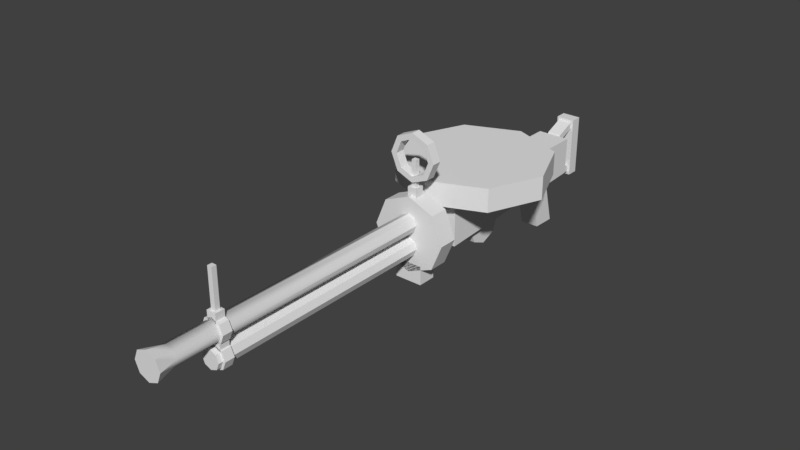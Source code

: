 # Source: dkz_308_swarm.blend  (saved by Blender 2.79.0; exported with 4.5.12 LTS)
import bpy
from mathutils import Matrix  # noqa: F401  (used for matrix-valued properties, if any)

bpy.ops.wm.read_factory_settings(use_empty=True)
scene = bpy.context.scene
scene.name = 'Scene'

# ---- collections
col_collection_1 = bpy.data.collections.new('Collection 1'); scene.collection.children.link(col_collection_1)

# ---- world
world_world = bpy.data.worlds.new('World'); scene.world = world_world
world_world.color = (0.05088, 0.05088, 0.05088)
world_world.use_sun_shadow = False
world_world.sun_shadow_jitter_overblur = 0.0
world_world.cycles.sampling_method = 'MANUAL'

# ---- meshes
me_mag = bpy.data.meshes.new('mag')
me_mag.from_pydata([(0.125, 0.1523, -0.1484), (0.08839, 0.1523, -0.2368), (-1e-06, 0.1523, -0.1484), (-1e-06, 0.1523, -0.2734), (-0.08839, 0.1523, -0.2368), (-0.125, 0.1523, -0.1484), (-0.08839, 0.1523, -0.06005), (-1e-06, 0.1523, -0.02344), (0.08839, 0.1523, -0.06005), (0.125, 0.1133, -0.1484), (0.08839, 0.1133, -0.2368), (-1e-06, 0.1133, -0.2734), (-0.08839, 0.1133, -0.2368), (-0.125, 0.1133, -0.1484), (-0.08839, 0.1133, -0.06005), (-1e-06, 0.1133, -0.02344), (0.08839, 0.1133, -0.06005), (-1e-06, 0.1133, -0.1484)], [], [(0, 1, 2), (1, 3, 2), (3, 4, 2), (4, 5, 2), (5, 6, 2), (6, 7, 2), (7, 8, 2), (8, 0, 2), (9, 10, 1, 0), (10, 11, 3, 1), (11, 12, 4, 3), (12, 13, 5, 4), (13, 14, 6, 5), (14, 15, 7, 6), (15, 16, 8, 7), (16, 9, 0, 8), (9, 16, 17), (16, 15, 17), (15, 14, 17), (14, 13, 17), (13, 12, 17), (12, 11, 17), (11, 10, 17), (10, 9, 17)])
me_mag.polygons.foreach_set('use_smooth', [True] * 24)
_k = set([(0, 1), (0, 8), (0, 9), (1, 3), (1, 10), (3, 4), (3, 11), (4, 5), (4, 12), (5, 6), (5, 13), (6, 7), (6, 14), (7, 8), (7, 15), (8, 16), (9, 10), (9, 16), (10, 11), (11, 12), (12, 13), (13, 14), (14, 15), (15, 16)])
me_mag.attributes.new('sharp_edge', 'BOOLEAN', 'EDGE').data.foreach_set('value', [ (min(e.vertices), max(e.vertices)) in _k for e in me_mag.edges])
_uv = me_mag.uv_layers.new(name='UVMap')
_uv.uv.foreach_set('vector', [0.0625, 0.75, 0.03125, 0.6875, 0.0625, 0.625, 0.03125, 0.6875, 0.0, 0.625, 0.0625, 0.625, 0.0, 0.625, 0.03125, 0.5625, 0.0625, 0.625, 0.03125, 0.5625, 0.0625, 0.5, 0.0625, 0.625, 0.0625, 0.5, 0.09375, 0.5625, 0.0625, 0.625, 0.09375, 0.5625, 0.125, 0.625, 0.0625, 0.625, 0.125, 0.625, 0.09375, 0.6875, 0.0625, 0.625, 0.09375, 0.6875, 0.0625, 0.75, 0.0625, 0.625, 0.0, 0.75, 0.03125, 0.75, 0.03125, 0.8125, 0.0, 0.8125, 0.03125, 0.75, 0.0625, 0.75, 0.0625, 0.8125, 0.03125, 0.8125, 0.0625, 0.75, 0.09375, 0.75, 0.09375, 0.8125, 0.0625, 0.8125, 0.09375, 0.75, 0.125, 0.75, 0.125, 0.8125, 0.09375, 0.8125, 0.125, 0.75, 0.1562, 0.75, 0.1562, 0.8125, 0.125, 0.8125, 0.1562, 0.75, 0.1875, 0.75, 0.1875, 0.8125, 0.1562, 0.8125, 0.1875, 0.75, 0.2188, 0.75, 0.2188, 0.8125, 0.1875, 0.8125, 0.2188, 0.75, 0.25, 0.75, 0.25, 0.8125, 0.2188, 0.8125, 0.1875, 0.75, 0.1562, 0.6875, 0.1875, 0.625, 0.1562, 0.6875, 0.125, 0.625, 0.1875, 0.625, 0.125, 0.625, 0.1562, 0.5625, 0.1875, 0.625, 0.1562, 0.5625, 0.1875, 0.5, 0.1875, 0.625, 0.1875, 0.5, 0.2188, 0.5625, 0.1875, 0.625, 0.2188, 0.5625, 0.25, 0.625, 0.1875, 0.625, 0.25, 0.625, 0.2188, 0.6875, 0.1875, 0.625, 0.2188, 0.6875, 0.1875, 0.75, 0.1875, 0.625])
me_mag.use_remesh_preserve_volume = False
me_mag.use_remesh_preserve_attributes = False
me_mag.use_mirror_vertex_groups = False
me_mag.update()
me_mag.normals_split_custom_set([tuple(v) for v in zip(*[iter([0.0, 1.0, -8.429e-08, 0.0, 1.0, -8.429e-08, 0.0, 1.0, -2.107e-08, 0.0, 1.0, -8.429e-08, 0.0, 1.0, 0.0, 0.0, 1.0, -2.107e-08, 0.0, 1.0, 0.0, 0.0, 1.0, 0.0, 0.0, 1.0, -2.107e-08, 0.0, 1.0, 0.0, 0.0, 1.0, 0.0, 0.0, 1.0, -2.107e-08, 0.0, 1.0, 0.0, 0.0, 1.0, 0.0, 0.0, 1.0, -2.107e-08, 0.0, 1.0, 0.0, 0.0, 1.0, 0.0, 0.0, 1.0, -2.107e-08, 0.0, 1.0, 0.0, 0.0, 1.0, 0.0, 0.0, 1.0, -2.107e-08, 0.0, 1.0, 0.0, 0.0, 1.0, -8.429e-08, 0.0, 1.0, -2.107e-08, 0.9239, 0.0, -0.3827, 0.9239, 0.0, -0.3827, 0.9239, 0.0, -0.3827, 0.9239, 0.0, -0.3827, 0.3827, 0.0, -0.9239, 0.3827, 0.0, -0.9239, 0.3827, 0.0, -0.9239, 0.3827, 0.0, -0.9239, -0.3827, 0.0, -0.9239, -0.3827, 0.0, -0.9239, -0.3827, 0.0, -0.9239, -0.3827, 0.0, -0.9239, -0.9239, 0.0, -0.3827, -0.9239, 0.0, -0.3827, -0.9239, 0.0, -0.3827, -0.9239, 0.0, -0.3827, -0.9239, 0.0, 0.3827, -0.9239, 0.0, 0.3827, -0.9239, 0.0, 0.3827, -0.9239, 0.0, 0.3827, -0.3827, 0.0, 0.9239, -0.3827, 0.0, 0.9239, -0.3827, 0.0, 0.9239, -0.3827, 0.0, 0.9239, 0.3827, 0.0, 0.9239, 0.3827, 0.0, 0.9239, 0.3827, 0.0, 0.9239, 0.3827, 0.0, 0.9239, 0.9239, 0.0, 0.3827, 0.9239, 0.0, 0.3827, 0.9239, 0.0, 0.3827, 0.9239, 0.0, 0.3827, 0.0, -1.0, 0.0, 0.0, -1.0, 0.0, 0.0, -1.0, 0.0, 0.0, -1.0, 0.0, 0.0, -1.0, 0.0, 0.0, -1.0, 0.0, 0.0, -1.0, 0.0, 0.0, -1.0, 0.0, 0.0, -1.0, 0.0, 0.0, -1.0, 0.0, 0.0, -1.0, 0.0, 0.0, -1.0, 0.0, 0.0, -1.0, 0.0, 0.0, -1.0, 0.0, 0.0, -1.0, 0.0, 0.0, -1.0, 0.0, 0.0, -1.0, 0.0, 0.0, -1.0, 0.0, 0.0, -1.0, 0.0, 0.0, -1.0, 0.0, 0.0, -1.0, 0.0, 0.0, -1.0, 0.0, 0.0, -1.0, 0.0, 0.0, -1.0, 0.0])] * 3)])
me_gun = bpy.data.meshes.new('gun')
me_gun.from_pydata([(0.02344, 0.03125, 0.01562), (-0.02344, 0.03125, 0.01562), (-0.02344, 0.0, 0.01562), (0.02344, 0.0, 0.01562), (-0.02344, 0.03125, -0.01562), (0.02344, 0.03125, -0.01562), (0.02344, 0.0, -0.01562), (-0.02344, 0.0, -0.01562), (-1e-06, 0.01562, 0.01562), (0.04419, 0.03393, 0.01562), (-1e-06, 0.07812, 0.01562), (0.0625, 0.07812, 0.01562), (0.04419, 0.1223, 0.01562), (-1e-06, 0.1406, 0.01562), (-0.0442, 0.1223, 0.01562), (-0.0625, 0.07812, 0.01562), (-0.0442, 0.03393, 0.01562), (-1e-06, 0.01562, -0.01562), (0.04419, 0.03393, -0.01562), (0.0625, 0.07812, -0.01562), (0.04419, 0.1223, -0.01562), (-1e-06, 0.1406, -0.01562), (-0.0442, 0.1223, -0.01562), (-0.0625, 0.07812, -0.01562), (-0.0442, 0.03393, -0.01562), (-1e-06, 0.07812, -0.01562), (-1e-06, 0.04297, 0.4062), (0.01105, 0.04755, 0.4062), (-1e-06, 0.05859, 0.4062), (0.01562, 0.05859, 0.4062), (0.01105, 0.06964, 0.4062), (-1e-06, 0.07422, 0.4062), (-0.01105, 0.06964, 0.4062), (-0.01563, 0.05859, 0.4062), (-0.01105, 0.04755, 0.4062), (-1e-06, 0.04297, -0.0625), (0.01105, 0.04755, -0.0625), (0.01562, 0.05859, -0.0625), (0.01105, 0.06964, -0.0625), (-1e-06, 0.07422, -0.0625), (-0.01105, 0.06964, -0.0625), (-0.01563, 0.05859, -0.0625), (-0.01105, 0.04755, -0.0625), (-1e-06, 0.05859, -0.0625), (-1e-06, 0.08203, 0.4688), (0.01105, 0.08661, 0.4688), (-1e-06, 0.09766, 0.4688), (0.01562, 0.09766, 0.4688), (0.01105, 0.1087, 0.4688), (-1e-06, 0.1133, 0.4688), (-0.01105, 0.1087, 0.4688), (-0.01563, 0.09766, 0.4688), (-0.01105, 0.08661, 0.4688), (-1e-06, 0.08203, -0.0625), (0.01105, 0.08661, -0.0625), (0.01562, 0.09766, -0.0625), (0.01105, 0.1087, -0.0625), (-1e-06, 0.1133, -0.0625), (-0.01105, 0.1087, -0.0625), (-0.01563, 0.09766, -0.0625), (-0.01105, 0.08661, -0.0625), (-1e-06, 0.09766, -0.0625), (-1e-06, 0.03906, 0.3984), (0.01381, 0.04478, 0.3984), (-1e-06, 0.05859, 0.3984), (0.01953, 0.05859, 0.3984), (0.01381, 0.0724, 0.3984), (-1e-06, 0.07812, 0.3984), (-0.01381, 0.0724, 0.3984), (-0.01953, 0.05859, 0.3984), (-0.01381, 0.04478, 0.3984), (-1e-06, 0.03906, 0.3828), (0.01381, 0.04478, 0.3828), (0.01953, 0.05859, 0.3828), (0.01381, 0.0724, 0.3828), (-1e-06, 0.07812, 0.3828), (-0.01381, 0.0724, 0.3828), (-0.01953, 0.05859, 0.3828), (-0.01381, 0.04478, 0.3828), (-1e-06, 0.05859, 0.3828), (0.01381, 0.08385, 0.3984), (-1e-06, 0.09766, 0.3984), (0.01953, 0.09766, 0.3984), (0.01381, 0.1115, 0.3984), (-1e-06, 0.1172, 0.3984), (-0.01381, 0.1115, 0.3984), (-0.01953, 0.09766, 0.3984), (-0.01381, 0.08385, 0.3984), (0.01381, 0.08385, 0.3828), (0.01953, 0.09766, 0.3828), (0.01381, 0.1115, 0.3828), (-1e-06, 0.1172, 0.3828), (-0.01381, 0.1115, 0.3828), (-0.01953, 0.09766, 0.3828), (-0.01381, 0.08385, 0.3828), (-1e-06, 0.09766, 0.3828), (0.01172, 0.08594, 0.3984), (-0.01172, 0.08594, 0.3984), (-0.01172, 0.07031, 0.3984), (0.01172, 0.07031, 0.3984), (-0.01172, 0.08594, 0.3828), (0.01172, 0.08594, 0.3828), (0.01172, 0.07031, 0.3828), (-0.01172, 0.07031, 0.3828), (0.007812, 0.125, 0.3984), (-0.007813, 0.125, 0.3984), (-0.007813, 0.1094, 0.3984), (0.007812, 0.1094, 0.3984), (-0.007813, 0.125, 0.3828), (0.007812, 0.125, 0.3828), (0.007812, 0.1094, 0.3828), (-0.007813, 0.1094, 0.3828), (0.003906, 0.1875, 0.3945), (-0.003907, 0.1875, 0.3945), (-0.003907, 0.125, 0.3945), (0.003906, 0.125, 0.3945), (-0.003907, 0.1875, 0.3867), (0.003906, 0.1875, 0.3867), (0.003906, 0.125, 0.3867), (-0.003907, 0.125, 0.3867), (0.007812, 0.1523, 0.007812), (-0.007813, 0.1523, 0.007813), (-0.007813, 0.1367, 0.007813), (0.007812, 0.1367, 0.007812), (-0.007813, 0.1523, -0.007812), (0.007812, 0.1523, -0.007813), (0.007812, 0.1367, -0.007813), (-0.007813, 0.1367, -0.007812), (0.003906, 0.1953, 0.003906), (-0.003907, 0.1953, 0.003906), (-0.003907, 0.1523, 0.003906), (0.003906, 0.1523, 0.003906), (-0.003907, 0.1953, -0.003906), (0.003906, 0.1953, -0.003906), (0.003906, 0.1523, -0.003906), (-0.003907, 0.1523, -0.003906), (0.01172, 0.03516, -0.4102), (0.01172, 0.04688, -0.4102), (0.01172, 0.05717, -0.3853), (0.01172, 0.04889, -0.377), (0.01172, 0.08203, -0.375), (0.01172, 0.08203, -0.3633), (0.01172, 0.1069, -0.3853), (0.01172, 0.1152, -0.377), (0.01172, 0.1172, -0.4102), (0.01172, 0.1289, -0.4102), (-0.01172, 0.04889, -0.377), (-0.01172, 0.05717, -0.3853), (-0.01172, 0.04688, -0.4102), (-0.01172, 0.03516, -0.4102), (-0.01172, 0.08203, -0.3633), (-0.01172, 0.08203, -0.375), (-0.01172, 0.1152, -0.377), (-0.01172, 0.1069, -0.3853), (-0.01172, 0.1289, -0.4102), (-0.01172, 0.1172, -0.4102), (-1e-06, 0.07422, 0.5), (0.01657, 0.08108, 0.5), (-7.55e-08, 0.09766, 0.5), (0.02344, 0.09766, 0.5), (0.01657, 0.1142, 0.5), (-1e-06, 0.1211, 0.5), (-0.01657, 0.1142, 0.5), (-0.02344, 0.09766, 0.5), (-0.01657, 0.08108, 0.5), (0.02734, 0.1133, -0.0625), (-0.02734, 0.1133, -0.0625), (-0.02734, 0.03516, -0.0625), (0.02734, 0.03516, -0.0625), (-0.02734, 0.1133, -0.375), (0.02734, 0.1133, -0.375), (0.02734, 0.05078, -0.375), (-0.02734, 0.05078, -0.375), (-0.01563, 0.03516, -0.1562), (-0.01563, 0.0103, -0.1811), (-0.01563, 0.0, -0.1562), (-0.01563, 0.03516, -0.1914), (-0.01563, 0.06002, -0.1811), (-0.01563, 0.07031, -0.1562), (-0.01563, 0.06002, -0.1314), (-0.01563, 0.03516, -0.1211), (-0.01563, 0.0103, -0.1314), (0.01562, 0.0103, -0.1811), (0.01562, 0.0, -0.1562), (0.01562, 0.03516, -0.1914), (0.01562, 0.06002, -0.1811), (0.01562, 0.07031, -0.1562), (0.01562, 0.06002, -0.1314), (0.01562, 0.03516, -0.1211), (0.01562, 0.0103, -0.1314), (0.01562, 0.03516, -0.1562), (0.01562, 0.05327, -0.2916), (-0.01563, 0.05327, -0.2916), (-0.01563, -0.03351, -0.3149), (0.01562, -0.03351, -0.3149), (-0.01563, 0.06338, -0.3293), (0.01562, 0.06338, -0.3293), (0.01562, -0.03472, -0.3556), (-0.01563, -0.03472, -0.3556), (0.01562, 0.1328, -0.4102), (-0.01563, 0.1328, -0.4102), (-0.01563, 0.03125, -0.4102), (0.01562, 0.03125, -0.4102), (-0.01563, 0.1328, -0.4297), (0.01562, 0.1328, -0.4297), (0.01562, 0.03125, -0.4297), (-0.01563, 0.03125, -0.4297), (0.02762, 0.1716, 0.007812), (0.02072, 0.1785, 0.007812), (-1e-06, 0.1699, 0.007812), (-1e-06, 0.1602, 0.007812), (0.03906, 0.1992, 0.007812), (0.0293, 0.1992, 0.007812), (0.02762, 0.2268, 0.007812), (0.02072, 0.2199, 0.007812), (-1e-06, 0.2383, 0.007812), (-1e-06, 0.2285, 0.007812), (-0.02762, 0.2268, 0.007813), (-0.02072, 0.2199, 0.007813), (-0.03906, 0.1992, 0.007813), (-0.0293, 0.1992, 0.007813), (-0.02762, 0.1716, 0.007813), (-0.02072, 0.1785, 0.007813), (-1e-06, 0.1602, -0.007812), (-1e-06, 0.1699, -0.007812), (0.02072, 0.1785, -0.007813), (0.02762, 0.1716, -0.007813), (0.0293, 0.1992, -0.007813), (0.03906, 0.1992, -0.007813), (0.02072, 0.2199, -0.007813), (0.02762, 0.2268, -0.007813), (-1e-06, 0.2285, -0.007812), (-1e-06, 0.2383, -0.007812), (-0.02072, 0.2199, -0.007812), (-0.02762, 0.2268, -0.007812), (-0.0293, 0.1992, -0.007812), (-0.03906, 0.1992, -0.007812), (-0.02072, 0.1785, -0.007812), (-0.02762, 0.1716, -0.007812)], [], [(0, 1, 2, 3), (4, 5, 6, 7), (0, 5, 4, 1), (2, 7, 6, 3), (1, 4, 7, 2), (5, 0, 3, 6), (8, 9, 10), (9, 11, 10), (11, 12, 10), (12, 13, 10), (13, 14, 10), (14, 15, 10), (15, 16, 10), (16, 8, 10), (17, 18, 9, 8), (18, 19, 11, 9), (19, 20, 12, 11), (20, 21, 13, 12), (21, 22, 14, 13), (22, 23, 15, 14), (23, 24, 16, 15), (24, 17, 8, 16), (17, 24, 25), (24, 23, 25), (23, 22, 25), (22, 21, 25), (21, 20, 25), (20, 19, 25), (19, 18, 25), (18, 17, 25), (26, 27, 28), (27, 29, 28), (29, 30, 28), (30, 31, 28), (31, 32, 28), (32, 33, 28), (33, 34, 28), (34, 26, 28), (35, 36, 27, 26), (36, 37, 29, 27), (37, 38, 30, 29), (38, 39, 31, 30), (39, 40, 32, 31), (40, 41, 33, 32), (41, 42, 34, 33), (42, 35, 26, 34), (35, 42, 43), (42, 41, 43), (41, 40, 43), (40, 39, 43), (39, 38, 43), (38, 37, 43), (37, 36, 43), (36, 35, 43), (44, 45, 46), (45, 47, 46), (47, 48, 46), (48, 49, 46), (49, 50, 46), (50, 51, 46), (51, 52, 46), (52, 44, 46), (53, 54, 45, 44), (54, 55, 47, 45), (55, 56, 48, 47), (56, 57, 49, 48), (57, 58, 50, 49), (58, 59, 51, 50), (59, 60, 52, 51), (60, 53, 44, 52), (53, 60, 61), (60, 59, 61), (59, 58, 61), (58, 57, 61), (57, 56, 61), (56, 55, 61), (55, 54, 61), (54, 53, 61), (62, 63, 64), (63, 65, 64), (65, 66, 64), (66, 67, 64), (67, 68, 64), (68, 69, 64), (69, 70, 64), (70, 62, 64), (71, 72, 63, 62), (72, 73, 65, 63), (73, 74, 66, 65), (74, 75, 67, 66), (75, 76, 68, 67), (76, 77, 69, 68), (77, 78, 70, 69), (78, 71, 62, 70), (71, 78, 79), (78, 77, 79), (77, 76, 79), (76, 75, 79), (75, 74, 79), (74, 73, 79), (73, 72, 79), (72, 71, 79), (67, 80, 81), (80, 82, 81), (82, 83, 81), (83, 84, 81), (84, 85, 81), (85, 86, 81), (86, 87, 81), (87, 67, 81), (75, 88, 80, 67), (88, 89, 82, 80), (89, 90, 83, 82), (90, 91, 84, 83), (91, 92, 85, 84), (92, 93, 86, 85), (93, 94, 87, 86), (94, 75, 67, 87), (75, 94, 95), (94, 93, 95), (93, 92, 95), (92, 91, 95), (91, 90, 95), (90, 89, 95), (89, 88, 95), (88, 75, 95), (96, 97, 98, 99), (100, 101, 102, 103), (96, 101, 100, 97), (98, 103, 102, 99), (97, 100, 103, 98), (101, 96, 99, 102), (104, 105, 106, 107), (108, 109, 110, 111), (104, 109, 108, 105), (106, 111, 110, 107), (105, 108, 111, 106), (109, 104, 107, 110), (112, 113, 114, 115), (116, 117, 118, 119), (112, 117, 116, 113), (114, 119, 118, 115), (113, 116, 119, 114), (117, 112, 115, 118), (120, 121, 122, 123), (124, 125, 126, 127), (120, 125, 124, 121), (122, 127, 126, 123), (121, 124, 127, 122), (125, 120, 123, 126), (128, 129, 130, 131), (132, 133, 134, 135), (128, 133, 132, 129), (130, 135, 134, 131), (129, 132, 135, 130), (133, 128, 131, 134), (136, 137, 138, 139), (139, 138, 140, 141), (141, 140, 142, 143), (143, 142, 144, 145), (146, 147, 148, 149), (150, 151, 147, 146), (152, 153, 151, 150), (154, 155, 153, 152), (139, 146, 149, 136), (137, 148, 147, 138), (141, 150, 146, 139), (138, 147, 151, 140), (143, 152, 150, 141), (140, 151, 153, 142), (145, 154, 152, 143), (142, 153, 155, 144), (136, 149, 148, 137), (144, 155, 154, 145), (156, 157, 158), (157, 159, 158), (159, 160, 158), (160, 161, 158), (161, 162, 158), (162, 163, 158), (163, 164, 158), (164, 156, 158), (44, 45, 157, 156), (45, 47, 159, 157), (47, 48, 160, 159), (48, 49, 161, 160), (49, 50, 162, 161), (50, 51, 163, 162), (51, 52, 164, 163), (52, 44, 156, 164), (165, 166, 167, 168), (169, 170, 171, 172), (165, 170, 169, 166), (167, 172, 171, 168), (166, 169, 172, 167), (170, 165, 168, 171), (173, 174, 175), (173, 176, 174), (173, 177, 176), (173, 178, 177), (173, 179, 178), (173, 180, 179), (173, 181, 180), (173, 175, 181), (175, 174, 182, 183), (174, 176, 184, 182), (176, 177, 185, 184), (177, 178, 186, 185), (178, 179, 187, 186), (179, 180, 188, 187), (180, 181, 189, 188), (181, 175, 183, 189), (190, 189, 183), (190, 188, 189), (190, 187, 188), (190, 186, 187), (190, 185, 186), (190, 184, 185), (190, 182, 184), (190, 183, 182), (191, 192, 193, 194), (195, 196, 197, 198), (191, 196, 195, 192), (193, 198, 197, 194), (192, 195, 198, 193), (196, 191, 194, 197), (199, 200, 201, 202), (203, 204, 205, 206), (199, 204, 203, 200), (201, 206, 205, 202), (200, 203, 206, 201), (204, 199, 202, 205), (207, 208, 209, 210), (211, 212, 208, 207), (213, 214, 212, 211), (215, 216, 214, 213), (217, 218, 216, 215), (219, 220, 218, 217), (221, 222, 220, 219), (210, 209, 222, 221), (223, 224, 225, 226), (226, 225, 227, 228), (228, 227, 229, 230), (230, 229, 231, 232), (232, 231, 233, 234), (234, 233, 235, 236), (236, 235, 237, 238), (238, 237, 224, 223), (210, 223, 226, 207), (208, 225, 224, 209), (207, 226, 228, 211), (212, 227, 225, 208), (211, 228, 230, 213), (214, 229, 227, 212), (213, 230, 232, 215), (216, 231, 229, 214), (215, 232, 234, 217), (218, 233, 231, 216), (217, 234, 236, 219), (220, 235, 233, 218), (219, 236, 238, 221), (222, 237, 235, 220), (221, 238, 223, 210), (209, 224, 237, 222)])
me_gun.polygons.foreach_set('use_smooth', [True] * 264)
_k = set([(0, 1), (0, 3), (0, 5), (1, 2), (1, 4), (2, 3), (2, 7), (3, 6), (4, 5), (4, 7), (5, 6), (6, 7), (8, 9), (8, 16), (8, 17), (9, 11), (9, 18), (11, 12), (11, 19), (12, 13), (12, 20), (13, 14), (13, 21), (14, 15), (14, 22), (15, 16), (15, 23), (16, 24), (17, 18), (17, 24), (18, 19), (19, 20), (20, 21), (21, 22), (22, 23), (23, 24), (26, 27), (26, 34), (26, 35), (27, 29), (27, 36), (29, 30), (29, 37), (30, 31), (30, 38), (31, 32), (31, 39), (32, 33), (32, 40), (33, 34), (33, 41), (34, 42), (35, 36), (35, 42), (36, 37), (37, 38), (38, 39), (39, 40), (40, 41), (41, 42), (44, 53), (44, 156), (45, 54), (45, 157), (47, 55), (47, 159), (48, 56), (48, 160), (49, 57), (49, 161), (50, 58), (50, 162), (51, 59), (51, 163), (52, 60), (52, 164), (53, 54), (53, 60), (54, 55), (55, 56), (56, 57), (57, 58), (58, 59), (59, 60), (62, 63), (62, 70), (62, 71), (63, 65), (63, 72), (65, 66), (65, 73), (66, 67), (66, 74), (67, 68), (67, 75), (67, 80), (67, 87), (68, 69), (68, 76), (69, 70), (69, 77), (70, 78), (71, 72), (71, 78), (72, 73), (73, 74), (74, 75), (75, 76), (75, 88), (75, 94), (76, 77), (77, 78), (80, 82), (80, 88), (82, 83), (82, 89), (83, 84), (83, 90), (84, 85), (84, 91), (85, 86), (85, 92), (86, 87), (86, 93), (87, 94), (88, 89), (89, 90), (90, 91), (91, 92), (92, 93), (93, 94), (96, 97), (96, 99), (96, 101), (97, 98), (97, 100), (98, 99), (98, 103), (99, 102), (100, 101), (100, 103), (101, 102), (102, 103), (104, 105), (104, 107), (104, 109), (105, 106), (105, 108), (106, 107), (106, 111), (107, 110), (108, 109), (108, 111), (109, 110), (110, 111), (112, 113), (112, 115), (112, 117), (113, 114), (113, 116), (114, 115), (114, 119), (115, 118), (116, 117), (116, 119), (117, 118), (118, 119), (120, 121), (120, 123), (120, 125), (121, 122), (121, 124), (122, 123), (122, 127), (123, 126), (124, 125), (124, 127), (125, 126), (126, 127), (128, 129), (128, 131), (128, 133), (129, 130), (129, 132), (130, 131), (130, 135), (131, 134), (132, 133), (132, 135), (133, 134), (134, 135), (136, 137), (136, 139), (136, 149), (137, 138), (137, 148), (138, 140), (138, 147), (139, 141), (139, 146), (140, 142), (140, 151), (141, 143), (141, 150), (142, 144), (142, 153), (143, 145), (143, 152), (144, 145), (144, 155), (145, 154), (146, 149), (146, 150), (147, 148), (147, 151), (148, 149), (150, 152), (151, 153), (152, 154), (153, 155), (154, 155), (156, 157), (156, 164), (157, 159), (159, 160), (160, 161), (161, 162), (162, 163), (163, 164), (165, 166), (165, 168), (165, 170), (166, 167), (166, 169), (167, 168), (167, 172), (168, 171), (169, 170), (169, 172), (170, 171), (171, 172), (174, 175), (174, 176), (174, 182), (175, 181), (175, 183), (176, 177), (176, 184), (177, 178), (177, 185), (178, 179), (178, 186), (179, 180), (179, 187), (180, 181), (180, 188), (181, 189), (182, 183), (182, 184), (183, 189), (184, 185), (185, 186), (186, 187), (187, 188), (188, 189), (191, 192), (191, 194), (191, 196), (192, 193), (192, 195), (193, 194), (193, 198), (194, 197), (195, 196), (195, 198), (196, 197), (197, 198), (199, 200), (199, 202), (199, 204), (200, 201), (200, 203), (201, 202), (201, 206), (202, 205), (203, 204), (203, 206), (204, 205), (205, 206), (207, 210), (207, 211), (207, 226), (208, 209), (208, 212), (208, 225), (209, 222), (209, 224), (210, 221), (210, 223), (211, 213), (211, 228), (212, 214), (212, 227), (213, 215), (213, 230), (214, 216), (214, 229), (215, 217), (215, 232), (216, 218), (216, 231), (217, 219), (217, 234), (218, 220), (218, 233), (219, 221), (219, 236), (220, 222), (220, 235), (221, 238), (222, 237), (223, 226), (223, 238), (224, 225), (224, 237), (225, 227), (226, 228), (227, 229), (228, 230), (229, 231), (230, 232), (231, 233), (232, 234), (233, 235), (234, 236), (235, 237), (236, 238)])
me_gun.attributes.new('sharp_edge', 'BOOLEAN', 'EDGE').data.foreach_set('value', [ (min(e.vertices), max(e.vertices)) in _k for e in me_gun.edges])
_uv = me_gun.uv_layers.new(name='UVMap')
_uv.uv.foreach_set('vector', [0.2188, 0.125, 0.1875, 0.125, 0.1875, 0.0625, 0.2188, 0.0625, 0.1562, 0.125, 0.125, 0.125, 0.125, 0.0625, 0.1562, 0.0625, 0.1875, 0.1875, 0.1562, 0.1875, 0.1562, 0.125, 0.1875, 0.125, 0.1875, 0.0625, 0.1562, 0.0625, 0.1562, 0.0, 0.1875, 0.0, 0.1875, 0.125, 0.1562, 0.125, 0.1562, 0.0625, 0.1875, 0.0625, 0.25, 0.125, 0.2188, 0.125, 0.2188, 0.0625, 0.25, 0.0625, 0.03125, 0.1875, 0.0625, 0.1875, 0.03125, 0.25, 0.0625, 0.1875, 0.0625, 0.25, 0.03125, 0.25, 0.0625, 0.25, 0.0625, 0.3125, 0.03125, 0.25, 0.0625, 0.3125, 0.03125, 0.3125, 0.03125, 0.25, 0.03125, 0.3125, 0.0, 0.3125, 0.03125, 0.25, 0.0, 0.3125, 0.0, 0.25, 0.03125, 0.25, 0.0, 0.25, 0.0, 0.1875, 0.03125, 0.25, 0.0, 0.1875, 0.03125, 0.1875, 0.03125, 0.25, 0.0, 0.4375, 0.03125, 0.4375, 0.03125, 0.5, 0.0, 0.5, 0.03125, 0.4375, 0.0625, 0.4375, 0.0625, 0.5, 0.03125, 0.5, 0.0625, 0.4375, 0.09375, 0.4375, 0.09375, 0.5, 0.0625, 0.5, 0.09375, 0.4375, 0.125, 0.4375, 0.125, 0.5, 0.09375, 0.5, 0.125, 0.4375, 0.1562, 0.4375, 0.1562, 0.5, 0.125, 0.5, 0.1562, 0.4375, 0.1875, 0.4375, 0.1875, 0.5, 0.1562, 0.5, 0.1875, 0.4375, 0.2188, 0.4375, 0.2188, 0.5, 0.1875, 0.5, 0.2188, 0.4375, 0.25, 0.4375, 0.25, 0.5, 0.2188, 0.5, 0.03125, 0.3125, 0.0625, 0.3125, 0.03125, 0.375, 0.0625, 0.3125, 0.0625, 0.375, 0.03125, 0.375, 0.0625, 0.375, 0.0625, 0.4375, 0.03125, 0.375, 0.0625, 0.4375, 0.03125, 0.4375, 0.03125, 0.375, 0.03125, 0.4375, 0.0, 0.4375, 0.03125, 0.375, 0.0, 0.4375, 0.0, 0.375, 0.03125, 0.375, 0.0, 0.375, 0.0, 0.3125, 0.03125, 0.375, 0.0, 0.3125, 0.03125, 0.3125, 0.03125, 0.375, 0.09375, 0.1875, 0.125, 0.1875, 0.09375, 0.25, 0.125, 0.1875, 0.125, 0.25, 0.09375, 0.25, 0.125, 0.25, 0.125, 0.3125, 0.09375, 0.25, 0.125, 0.3125, 0.09375, 0.3125, 0.09375, 0.25, 0.09375, 0.3125, 0.0625, 0.3125, 0.09375, 0.25, 0.0625, 0.3125, 0.0625, 0.25, 0.09375, 0.25, 0.0625, 0.25, 0.0625, 0.1875, 0.09375, 0.25, 0.0625, 0.1875, 0.09375, 0.1875, 0.09375, 0.25, 0.625, 0.5, 0.6562, 0.5, 0.6562, 1.0, 0.625, 1.0, 0.6562, 0.5, 0.6875, 0.5, 0.6875, 1.0, 0.6562, 1.0, 0.6875, 0.5, 0.7188, 0.5, 0.7188, 1.0, 0.6875, 1.0, 0.7188, 0.5, 0.75, 0.5, 0.75, 1.0, 0.7188, 1.0, 0.75, 0.5, 0.7812, 0.5, 0.7812, 1.0, 0.75, 1.0, 0.7812, 0.5, 0.8125, 0.5, 0.8125, 1.0, 0.7812, 1.0, 0.8125, 0.5, 0.8438, 0.5, 0.8438, 1.0, 0.8125, 1.0, 0.8438, 0.5, 0.875, 0.5, 0.875, 1.0, 0.8438, 1.0, 0.09375, 0.3125, 0.125, 0.3125, 0.09375, 0.375, 0.125, 0.3125, 0.125, 0.375, 0.09375, 0.375, 0.125, 0.375, 0.125, 0.4375, 0.09375, 0.375, 0.125, 0.4375, 0.09375, 0.4375, 0.09375, 0.375, 0.09375, 0.4375, 0.0625, 0.4375, 0.09375, 0.375, 0.0625, 0.4375, 0.0625, 0.375, 0.09375, 0.375, 0.0625, 0.375, 0.0625, 0.3125, 0.09375, 0.375, 0.0625, 0.3125, 0.09375, 0.3125, 0.09375, 0.375, 0.4688, 0.0, 0.5, 0.0, 0.4688, 0.0625, 0.5, 0.0, 0.5, 0.0625, 0.4688, 0.0625, 0.5, 0.0625, 0.5, 0.125, 0.4688, 0.0625, 0.5, 0.125, 0.4688, 0.125, 0.4688, 0.0625, 0.4688, 0.125, 0.4375, 0.125, 0.4688, 0.0625, 0.4375, 0.125, 0.4375, 0.0625, 0.4688, 0.0625, 0.4375, 0.0625, 0.4375, 0.0, 0.4688, 0.0625, 0.4375, 0.0, 0.4688, 0.0, 0.4688, 0.0625, 0.375, 0.4375, 0.4062, 0.4375, 0.4062, 1.0, 0.375, 1.0, 0.4062, 0.4375, 0.4375, 0.4375, 0.4375, 1.0, 0.4062, 1.0, 0.4375, 0.4375, 0.4688, 0.4375, 0.4688, 1.0, 0.4375, 1.0, 0.4688, 0.4375, 0.5, 0.4375, 0.5, 1.0, 0.4688, 1.0, 0.5, 0.4375, 0.5312, 0.4375, 0.5312, 1.0, 0.5, 1.0, 0.5312, 0.4375, 0.5625, 0.4375, 0.5625, 1.0, 0.5312, 1.0, 0.5625, 0.4375, 0.5938, 0.4375, 0.5938, 1.0, 0.5625, 1.0, 0.5938, 0.4375, 0.625, 0.4375, 0.625, 1.0, 0.5938, 1.0, 0.4688, 0.125, 0.5, 0.125, 0.4688, 0.1875, 0.5, 0.125, 0.5, 0.1875, 0.4688, 0.1875, 0.5, 0.1875, 0.5, 0.25, 0.4688, 0.1875, 0.5, 0.25, 0.4688, 0.25, 0.4688, 0.1875, 0.4688, 0.25, 0.4375, 0.25, 0.4688, 0.1875, 0.4375, 0.25, 0.4375, 0.1875, 0.4688, 0.1875, 0.4375, 0.1875, 0.4375, 0.125, 0.4688, 0.1875, 0.4375, 0.125, 0.4688, 0.125, 0.4688, 0.1875, 0.9688, 0.375, 1.0, 0.375, 0.9688, 0.4375, 1.0, 0.375, 1.0, 0.4375, 0.9688, 0.4375, 1.0, 0.4375, 1.0, 0.5, 0.9688, 0.4375, 1.0, 0.5, 0.9688, 0.5, 0.9688, 0.4375, 0.9688, 0.5, 0.9375, 0.5, 0.9688, 0.4375, 0.9375, 0.5, 0.9375, 0.4375, 0.9688, 0.4375, 0.9375, 0.4375, 0.9375, 0.375, 0.9688, 0.4375, 0.9375, 0.375, 0.9688, 0.375, 0.9688, 0.4375, 0.625, 0.4375, 0.6562, 0.4375, 0.6562, 0.5, 0.625, 0.5, 0.6562, 0.4375, 0.6875, 0.4375, 0.6875, 0.5, 0.6562, 0.5, 0.6875, 0.4375, 0.7188, 0.4375, 0.7188, 0.5, 0.6875, 0.5, 0.7188, 0.4375, 0.75, 0.4375, 0.75, 0.5, 0.7188, 0.5, 0.75, 0.4375, 0.7812, 0.4375, 0.7812, 0.5, 0.75, 0.5, 0.7812, 0.4375, 0.8125, 0.4375, 0.8125, 0.5, 0.7812, 0.5, 0.8125, 0.4375, 0.8438, 0.4375, 0.8438, 0.5, 0.8125, 0.5, 0.8438, 0.4375, 0.875, 0.4375, 0.875, 0.5, 0.8438, 0.5, 0.9688, 0.5, 1.0, 0.5, 0.9688, 0.5625, 1.0, 0.5, 1.0, 0.5625, 0.9688, 0.5625, 1.0, 0.5625, 1.0, 0.625, 0.9688, 0.5625, 1.0, 0.625, 0.9688, 0.625, 0.9688, 0.5625, 0.9688, 0.625, 0.9375, 0.625, 0.9688, 0.5625, 0.9375, 0.625, 0.9375, 0.5625, 0.9688, 0.5625, 0.9375, 0.5625, 0.9375, 0.5, 0.9688, 0.5625, 0.9375, 0.5, 0.9688, 0.5, 0.9688, 0.5625, 0.9062, 0.375, 0.9375, 0.375, 0.9062, 0.4375, 0.9375, 0.375, 0.9375, 0.4375, 0.9062, 0.4375, 0.9375, 0.4375, 0.9375, 0.5, 0.9062, 0.4375, 0.9375, 0.5, 0.9062, 0.5, 0.9062, 0.4375, 0.9062, 0.5, 0.875, 0.5, 0.9062, 0.4375, 0.875, 0.5, 0.875, 0.4375, 0.9062, 0.4375, 0.875, 0.4375, 0.875, 0.375, 0.9062, 0.4375, 0.875, 0.375, 0.9062, 0.375, 0.9062, 0.4375, 0.625, 0.375, 0.6562, 0.375, 0.6562, 0.4375, 0.625, 0.4375, 0.6562, 0.375, 0.6875, 0.375, 0.6875, 0.4375, 0.6562, 0.4375, 0.6875, 0.375, 0.7188, 0.375, 0.7188, 0.4375, 0.6875, 0.4375, 0.7188, 0.375, 0.75, 0.375, 0.75, 0.4375, 0.7188, 0.4375, 0.75, 0.375, 0.7812, 0.375, 0.7812, 0.4375, 0.75, 0.4375, 0.7812, 0.375, 0.8125, 0.375, 0.8125, 0.4375, 0.7812, 0.4375, 0.8125, 0.375, 0.8438, 0.375, 0.8438, 0.4375, 0.8125, 0.4375, 0.8438, 0.375, 0.875, 0.375, 0.875, 0.4375, 0.8438, 0.4375, 0.9062, 0.5, 0.9375, 0.5, 0.9062, 0.5625, 0.9375, 0.5, 0.9375, 0.5625, 0.9062, 0.5625, 0.9375, 0.5625, 0.9375, 0.625, 0.9062, 0.5625, 0.9375, 0.625, 0.9062, 0.625, 0.9062, 0.5625, 0.9062, 0.625, 0.875, 0.625, 0.9062, 0.5625, 0.875, 0.625, 0.875, 0.5625, 0.9062, 0.5625, 0.875, 0.5625, 0.875, 0.5, 0.9062, 0.5625, 0.875, 0.5, 0.9062, 0.5, 0.9062, 0.5625, 0.3438, 0.125, 0.3125, 0.125, 0.3125, 0.0625, 0.3438, 0.0625, 0.2812, 0.125, 0.25, 0.125, 0.25, 0.0625, 0.2812, 0.0625, 0.3125, 0.1875, 0.2812, 0.1875, 0.2812, 0.125, 0.3125, 0.125, 0.3125, 0.0625, 0.2812, 0.0625, 0.2812, 0.0, 0.3125, 0.0, 0.3125, 0.125, 0.2812, 0.125, 0.2812, 0.0625, 0.3125, 0.0625, 0.375, 0.125, 0.3438, 0.125, 0.3438, 0.0625, 0.375, 0.0625, 0.9688, 0.75, 0.9375, 0.75, 0.9375, 0.6875, 0.9688, 0.6875, 0.9062, 0.75, 0.875, 0.75, 0.875, 0.6875, 0.9062, 0.6875, 0.9375, 0.8125, 0.9062, 0.8125, 0.9062, 0.75, 0.9375, 0.75, 0.9375, 0.6875, 0.9062, 0.6875, 0.9062, 0.625, 0.9375, 0.625, 0.9375, 0.75, 0.9062, 0.75, 0.9062, 0.6875, 0.9375, 0.6875, 1.0, 0.75, 0.9688, 0.75, 0.9688, 0.6875, 1.0, 0.6875, 0.09375, 0.125, 0.0625, 0.125, 0.0625, 0.0625, 0.09375, 0.0625, 0.03125, 0.125, 0.0, 0.125, 0.0, 0.0625, 0.03125, 0.0625, 0.0625, 0.1875, 0.03125, 0.1875, 0.03125, 0.125, 0.0625, 0.125, 0.0625, 0.0625, 0.03125, 0.0625, 0.03125, 0.0, 0.0625, 0.0, 0.0625, 0.125, 0.03125, 0.125, 0.03125, 0.0625, 0.0625, 0.0625, 0.125, 0.125, 0.09375, 0.125, 0.09375, 0.0625, 0.125, 0.0625, 0.3438, 0.125, 0.3125, 0.125, 0.3125, 0.0625, 0.3438, 0.0625, 0.2812, 0.125, 0.25, 0.125, 0.25, 0.0625, 0.2812, 0.0625, 0.3125, 0.1875, 0.2812, 0.1875, 0.2812, 0.125, 0.3125, 0.125, 0.3125, 0.0625, 0.2812, 0.0625, 0.2812, 0.0, 0.3125, 0.0, 0.3125, 0.125, 0.2812, 0.125, 0.2812, 0.0625, 0.3125, 0.0625, 0.375, 0.125, 0.3438, 0.125, 0.3438, 0.0625, 0.375, 0.0625, 0.09375, 0.125, 0.0625, 0.125, 0.0625, 0.0625, 0.09375, 0.0625, 0.03125, 0.125, 0.0, 0.125, 0.0, 0.0625, 0.03125, 0.0625, 0.0625, 0.1875, 0.03125, 0.1875, 0.03125, 0.125, 0.0625, 0.125, 0.0625, 0.0625, 0.03125, 0.0625, 0.03125, 0.0, 0.0625, 0.0, 0.0625, 0.125, 0.03125, 0.125, 0.03125, 0.0625, 0.0625, 0.0625, 0.125, 0.125, 0.09375, 0.125, 0.09375, 0.0625, 0.125, 0.0625, 0.4062, 0.0, 0.4375, 0.0, 0.4375, 0.0625, 0.4062, 0.0625, 0.4062, 0.0625, 0.4375, 0.0625, 0.4375, 0.125, 0.4062, 0.125, 0.4062, 0.125, 0.4375, 0.125, 0.4375, 0.1875, 0.4062, 0.1875, 0.4062, 0.1875, 0.4375, 0.1875, 0.4375, 0.25, 0.4062, 0.25, 0.4062, 0.1875, 0.375, 0.1875, 0.375, 0.25, 0.4062, 0.25, 0.4062, 0.125, 0.375, 0.125, 0.375, 0.1875, 0.4062, 0.1875, 0.4062, 0.0625, 0.375, 0.0625, 0.375, 0.125, 0.4062, 0.125, 0.4062, 0.0, 0.375, 0.0, 0.375, 0.0625, 0.4062, 0.0625, 0.2812, 0.25, 0.2812, 0.1875, 0.25, 0.1875, 0.25, 0.25, 0.25, 0.3125, 0.25, 0.25, 0.2812, 0.25, 0.2812, 0.3125, 0.3125, 0.25, 0.3125, 0.1875, 0.2812, 0.1875, 0.2812, 0.25, 0.2812, 0.3125, 0.2812, 0.25, 0.3125, 0.25, 0.3125, 0.3125, 0.3438, 0.25, 0.3438, 0.1875, 0.3125, 0.1875, 0.3125, 0.25, 0.3125, 0.3125, 0.3125, 0.25, 0.3438, 0.25, 0.3438, 0.3125, 0.375, 0.25, 0.375, 0.1875, 0.3438, 0.1875, 0.3438, 0.25, 0.3438, 0.3125, 0.3438, 0.25, 0.375, 0.25, 0.375, 0.3125, 0.5, 0.1875, 0.5, 0.125, 0.5312, 0.125, 0.5312, 0.1875, 0.5312, 0.25, 0.5312, 0.1875, 0.5, 0.1875, 0.5, 0.25, 0.7812, 0.25, 0.8125, 0.25, 0.7812, 0.3125, 0.8125, 0.25, 0.8125, 0.3125, 0.7812, 0.3125, 0.8125, 0.3125, 0.8125, 0.375, 0.7812, 0.3125, 0.8125, 0.375, 0.7812, 0.375, 0.7812, 0.3125, 0.7812, 0.375, 0.75, 0.375, 0.7812, 0.3125, 0.75, 0.375, 0.75, 0.3125, 0.7812, 0.3125, 0.75, 0.3125, 0.75, 0.25, 0.7812, 0.3125, 0.75, 0.25, 0.7812, 0.25, 0.7812, 0.3125, 0.375, 0.25, 0.4062, 0.25, 0.4062, 0.3125, 0.375, 0.3125, 0.4062, 0.25, 0.4375, 0.25, 0.4375, 0.3125, 0.4062, 0.3125, 0.4375, 0.25, 0.4688, 0.25, 0.4688, 0.3125, 0.4375, 0.3125, 0.4688, 0.25, 0.5, 0.25, 0.5, 0.3125, 0.4688, 0.3125, 0.5, 0.25, 0.5312, 0.25, 0.5312, 0.3125, 0.5, 0.3125, 0.5312, 0.25, 0.5625, 0.25, 0.5625, 0.3125, 0.5312, 0.3125, 0.5625, 0.25, 0.5938, 0.25, 0.5938, 0.3125, 0.5625, 0.3125, 0.5938, 0.25, 0.625, 0.25, 0.625, 0.3125, 0.5938, 0.3125, 0.2188, 0.9375, 0.1875, 0.9375, 0.1875, 0.875, 0.2188, 0.875, 0.03125, 0.9375, 0.0, 0.9375, 0.0, 0.875, 0.03125, 0.875, 0.1875, 1.0, 0.03125, 1.0, 0.03125, 0.9375, 0.1875, 0.9375, 0.1875, 0.875, 0.03125, 0.875, 0.03125, 0.8125, 0.1875, 0.8125, 0.1875, 0.9375, 0.03125, 0.9375, 0.03125, 0.875, 0.1875, 0.875, 0.375, 0.9375, 0.2188, 0.9375, 0.2188, 0.875, 0.375, 0.875, 0.6562, 0.3125, 0.6875, 0.25, 0.6562, 0.25, 0.6562, 0.3125, 0.6875, 0.3125, 0.6875, 0.25, 0.6562, 0.3125, 0.6875, 0.375, 0.6875, 0.3125, 0.6562, 0.3125, 0.6562, 0.375, 0.6875, 0.375, 0.6562, 0.3125, 0.625, 0.375, 0.6562, 0.375, 0.6562, 0.3125, 0.625, 0.3125, 0.625, 0.375, 0.6562, 0.3125, 0.625, 0.25, 0.625, 0.3125, 0.6562, 0.3125, 0.6562, 0.25, 0.625, 0.25, 0.375, 0.375, 0.4062, 0.375, 0.4062, 0.3125, 0.375, 0.3125, 0.4062, 0.375, 0.4375, 0.375, 0.4375, 0.3125, 0.4062, 0.3125, 0.4375, 0.375, 0.4688, 0.375, 0.4688, 0.3125, 0.4375, 0.3125, 0.4688, 0.375, 0.5, 0.375, 0.5, 0.3125, 0.4688, 0.3125, 0.5, 0.375, 0.5312, 0.375, 0.5312, 0.3125, 0.5, 0.3125, 0.5312, 0.375, 0.5625, 0.375, 0.5625, 0.3125, 0.5312, 0.3125, 0.5625, 0.375, 0.5938, 0.375, 0.5938, 0.3125, 0.5625, 0.3125, 0.5938, 0.375, 0.625, 0.375, 0.625, 0.3125, 0.5938, 0.3125, 0.7188, 0.3125, 0.75, 0.25, 0.7188, 0.25, 0.7188, 0.3125, 0.75, 0.3125, 0.75, 0.25, 0.7188, 0.3125, 0.75, 0.375, 0.75, 0.3125, 0.7188, 0.3125, 0.7188, 0.375, 0.75, 0.375, 0.7188, 0.3125, 0.6875, 0.375, 0.7188, 0.375, 0.7188, 0.3125, 0.6875, 0.3125, 0.6875, 0.375, 0.7188, 0.3125, 0.6875, 0.25, 0.6875, 0.3125, 0.7188, 0.3125, 0.7188, 0.25, 0.6875, 0.25, 0.3438, 0.5, 0.3125, 0.5, 0.3125, 0.375, 0.3438, 0.375, 0.2812, 0.5, 0.25, 0.5, 0.25, 0.375, 0.2812, 0.375, 0.3125, 0.5625, 0.2812, 0.5625, 0.2812, 0.5, 0.3125, 0.5, 0.3125, 0.375, 0.2812, 0.375, 0.2812, 0.3125, 0.3125, 0.3125, 0.3125, 0.5, 0.2812, 0.5, 0.2812, 0.375, 0.3125, 0.375, 0.375, 0.5, 0.3438, 0.5, 0.3438, 0.375, 0.375, 0.375, 0.3438, 0.5, 0.3125, 0.5, 0.3125, 0.375, 0.3438, 0.375, 0.2812, 0.5, 0.25, 0.5, 0.25, 0.375, 0.2812, 0.375, 0.3125, 0.5625, 0.2812, 0.5625, 0.2812, 0.5, 0.3125, 0.5, 0.3125, 0.375, 0.2812, 0.375, 0.2812, 0.3125, 0.3125, 0.3125, 0.3125, 0.5, 0.2812, 0.5, 0.2812, 0.375, 0.3125, 0.375, 0.375, 0.5, 0.3438, 0.5, 0.3438, 0.375, 0.375, 0.375, 0.2812, 0.75, 0.2812, 0.75, 0.3125, 0.6875, 0.3125, 0.8125, 0.3125, 0.6875, 0.25, 0.6875, 0.2812, 0.75, 0.2812, 0.75, 0.2812, 0.625, 0.2812, 0.625, 0.25, 0.6875, 0.3125, 0.6875, 0.3125, 0.6875, 0.3125, 0.5625, 0.2812, 0.625, 0.2812, 0.625, 0.3438, 0.625, 0.3438, 0.625, 0.3125, 0.5625, 0.3125, 0.6875, 0.3125, 0.6875, 0.375, 0.6875, 0.3438, 0.625, 0.3438, 0.625, 0.3438, 0.75, 0.3438, 0.75, 0.375, 0.6875, 0.3125, 0.6875, 0.3125, 0.8125, 0.3125, 0.6875, 0.3438, 0.75, 0.3438, 0.75, 0.3125, 0.8125, 0.3125, 0.8125, 0.2812, 0.75, 0.3125, 0.6875, 0.3125, 0.6875, 0.2812, 0.75, 0.25, 0.6875, 0.3125, 0.6875, 0.3125, 0.6875, 0.25, 0.6875, 0.2812, 0.625, 0.2812, 0.625, 0.2812, 0.625, 0.2812, 0.625, 0.3125, 0.6875, 0.3125, 0.5625, 0.3125, 0.5625, 0.3125, 0.6875, 0.3125, 0.6875, 0.3438, 0.625, 0.3438, 0.625, 0.3125, 0.6875, 0.3125, 0.6875, 0.375, 0.6875, 0.375, 0.6875, 0.3125, 0.6875, 0.3125, 0.6875, 0.3438, 0.75, 0.3438, 0.75, 0.3125, 0.6875, 0.3125, 0.8125, 0.3125, 0.8125, 0.375, 0.4375, 0.375, 0.375, 0.4062, 0.375, 0.4062, 0.4375, 0.4062, 0.4375, 0.4062, 0.375, 0.375, 0.375, 0.375, 0.4375, 0.4062, 0.4375, 0.4062, 0.375, 0.4375, 0.375, 0.4375, 0.4375, 0.4375, 0.4375, 0.4375, 0.375, 0.4062, 0.375, 0.4062, 0.4375, 0.4375, 0.4375, 0.4375, 0.375, 0.4688, 0.375, 0.4688, 0.4375, 0.4688, 0.4375, 0.4688, 0.375, 0.4375, 0.375, 0.4375, 0.4375, 0.4688, 0.4375, 0.4688, 0.375, 0.5, 0.375, 0.5, 0.4375, 0.5, 0.4375, 0.5, 0.375, 0.4688, 0.375, 0.4688, 0.4375, 0.5, 0.4375, 0.5, 0.375, 0.5312, 0.375, 0.5312, 0.4375, 0.5312, 0.4375, 0.5312, 0.375, 0.5, 0.375, 0.5, 0.4375, 0.5312, 0.4375, 0.5312, 0.375, 0.5625, 0.375, 0.5625, 0.4375, 0.5625, 0.4375, 0.5625, 0.375, 0.5312, 0.375, 0.5312, 0.4375, 0.5625, 0.4375, 0.5625, 0.375, 0.5938, 0.375, 0.5938, 0.4375, 0.5938, 0.4375, 0.5938, 0.375, 0.5625, 0.375, 0.5625, 0.4375, 0.5938, 0.4375, 0.5938, 0.375, 0.625, 0.375, 0.625, 0.4375, 0.625, 0.4375, 0.625, 0.375, 0.5938, 0.375, 0.5938, 0.4375])
me_gun.use_remesh_preserve_volume = False
me_gun.use_remesh_preserve_attributes = False
me_gun.use_mirror_vertex_groups = False
me_gun.update()
me_gun.normals_split_custom_set([tuple(v) for v in zip(*[iter([0.0, 0.0, 1.0, 0.0, 0.0, 1.0, 0.0, 0.0, 1.0, 0.0, 0.0, 1.0, 0.0, 0.0, -1.0, 0.0, 0.0, -1.0, 0.0, 0.0, -1.0, 0.0, 0.0, -1.0, 0.0, 1.0, 0.0, 0.0, 1.0, 0.0, 0.0, 1.0, 0.0, 0.0, 1.0, 0.0, 0.0, -1.0, 0.0, 0.0, -1.0, 0.0, 0.0, -1.0, 0.0, 0.0, -1.0, 0.0, -1.0, 0.0, 0.0, -1.0, 0.0, 0.0, -1.0, 0.0, 0.0, -1.0, 0.0, 0.0, 1.0, 1.597e-05, -1.597e-05, 1.0, 1.597e-05, -1.597e-05, 1.0, 1.597e-05, -1.597e-05, 1.0, 1.597e-05, -1.597e-05, 0.0, 0.0, 1.0, 0.0, 0.0, 1.0, 0.0, 0.0, 1.0, 0.0, 0.0, 1.0, 0.0, 0.0, 1.0, 0.0, 0.0, 1.0, 0.0, 0.0, 1.0, 0.0, 0.0, 1.0, 0.0, 0.0, 1.0, 0.0, 0.0, 1.0, 0.0, 0.0, 1.0, 0.0, 0.0, 1.0, 0.0, 0.0, 1.0, 0.0, 0.0, 1.0, 0.0, 0.0, 1.0, 0.0, 0.0, 1.0, 0.0, 0.0, 1.0, 0.0, 0.0, 1.0, 0.0, 0.0, 1.0, 0.0, 0.0, 1.0, 0.0, 0.0, 1.0, 0.0, 0.0, 1.0, 0.0, 0.0, 1.0, 0.0, 0.0, 1.0, 0.3827, -0.9239, 0.0, 0.3827, -0.9239, 0.0, 0.3827, -0.9239, 0.0, 0.3827, -0.9239, 0.0, 0.9239, -0.3827, 0.0, 0.9239, -0.3827, 0.0, 0.9239, -0.3827, 0.0, 0.9239, -0.3827, 0.0, 0.9239, 0.3827, 0.0, 0.9239, 0.3827, 0.0, 0.9239, 0.3827, 0.0, 0.9239, 0.3827, 0.0, 0.3827, 0.9239, 0.0, 0.3827, 0.9239, 0.0, 0.3827, 0.9239, 0.0, 0.3827, 0.9239, 0.0, -0.3827, 0.9239, 0.0, -0.3827, 0.9239, 0.0, -0.3827, 0.9239, 0.0, -0.3827, 0.9239, 0.0, -0.9239, 0.3827, 0.0, -0.9239, 0.3827, 0.0, -0.9239, 0.3827, 0.0, -0.9239, 0.3827, 0.0, -0.9239, -0.3827, 0.0, -0.9239, -0.3827, 0.0, -0.9239, -0.3827, 0.0, -0.9239, -0.3827, 0.0, -0.3827, -0.9239, 0.0, -0.3827, -0.9239, 0.0, -0.3827, -0.9239, 0.0, -0.3827, -0.9239, 0.0, 0.0, 0.0, -1.0, 0.0, 0.0, -1.0, 0.0, 0.0, -1.0, 0.0, 0.0, -1.0, 0.0, 0.0, -1.0, 0.0, 0.0, -1.0, 0.0, 0.0, -1.0, 0.0, 0.0, -1.0, 0.0, 0.0, -1.0, 0.0, 0.0, -1.0, 0.0, 0.0, -1.0, 0.0, 0.0, -1.0, 0.0, 0.0, -1.0, 0.0, 0.0, -1.0, 0.0, 0.0, -1.0, 0.0, 0.0, -1.0, 0.0, 0.0, -1.0, 0.0, 0.0, -1.0, 0.0, 0.0, -1.0, 0.0, 0.0, -1.0, 0.0, 0.0, -1.0, 0.0, 0.0, -1.0, 0.0, 0.0, -1.0, 0.0, 0.0, -1.0, 0.0, 0.0, 1.0, 0.0, 0.0, 1.0, -6.744e-07, 0.0, 1.0, 0.0, 0.0, 1.0, 0.0, 0.0, 1.0, -6.744e-07, 0.0, 1.0, 0.0, 0.0, 1.0, -2.697e-06, 0.0, 1.0, -6.744e-07, 0.0, 1.0, -2.697e-06, 0.0, 1.0, -2.697e-06, 0.0, 1.0, -6.744e-07, 0.0, 1.0, -2.697e-06, 0.0, 1.0, 0.0, 0.0, 1.0, -6.744e-07, 0.0, 1.0, 0.0, 0.0, 1.0, 0.0, 0.0, 1.0, -6.744e-07, 0.0, 1.0, 0.0, 0.0, 1.0, 0.0, 0.0, 1.0, -6.744e-07, 0.0, 1.0, 0.0, 0.0, 1.0, 0.0, 0.0, 1.0, -6.744e-07, 0.0, 1.0, 0.3826, -0.9239, 0.0, 0.3826, -0.9239, 0.0, 0.3826, -0.9239, 0.0, 0.3826, -0.9239, 0.0, 0.9239, -0.3826, 0.0, 0.9239, -0.3826, 0.0, 0.9239, -0.3826, 0.0, 0.9239, -0.3826, 0.0, 0.9239, 0.3827, 0.0, 0.9239, 0.3827, 0.0, 0.9239, 0.3827, 0.0, 0.9239, 0.3827, 0.0, 0.3827, 0.9239, 0.0, 0.3827, 0.9239, 0.0, 0.3827, 0.9239, 0.0, 0.3827, 0.9239, 0.0, -0.3827, 0.9239, 0.0, -0.3827, 0.9239, 0.0, -0.3827, 0.9239, 0.0, -0.3827, 0.9239, 0.0, -0.9239, 0.3827, 0.0, -0.9239, 0.3827, 0.0, -0.9239, 0.3827, 0.0, -0.9239, 0.3827, 0.0, -0.9239, -0.3827, 0.0, -0.9239, -0.3827, 0.0, -0.9239, -0.3827, 0.0, -0.9239, -0.3827, 0.0, -0.3827, -0.9239, 0.0, -0.3827, -0.9239, 0.0, -0.3827, -0.9239, 0.0, -0.3827, -0.9239, 0.0, 0.0, 0.0, -1.0, 0.0, 0.0, -1.0, 0.0, 0.0, -1.0, 0.0, 0.0, -1.0, 0.0, 0.0, -1.0, 0.0, 0.0, -1.0, 0.0, 0.0, -1.0, 0.0, 0.0, -1.0, 0.0, 0.0, -1.0, 0.0, 0.0, -1.0, 0.0, 0.0, -1.0, 0.0, 0.0, -1.0, 0.0, 0.0, -1.0, 0.0, 0.0, -1.0, 0.0, 0.0, -1.0, 0.0, 0.0, -1.0, 0.0, 0.0, -1.0, 0.0, 0.0, -1.0, 0.0, 0.0, -1.0, 0.0, 0.0, -1.0, 0.0, 0.0, -1.0, 0.0, 0.0, -1.0, 0.0, 0.0, -1.0, 0.0, 0.0, -1.0, 0.0, 0.0, 1.0, 0.0, 0.0, 1.0, 0.0, 0.0, 1.0, 0.0, 0.0, 1.0, 0.0, 0.0, 1.0, 0.0, 0.0, 1.0, 0.0, 0.0, 1.0, 0.0, 0.0, 1.0, 0.0, 0.0, 1.0, 0.0, 0.0, 1.0, 0.0, 0.0, 1.0, 0.0, 0.0, 1.0, 0.0, 0.0, 1.0, 0.0, 0.0, 1.0, 0.0, 0.0, 1.0, 0.0, 0.0, 1.0, 0.0, 0.0, 1.0, 0.0, 0.0, 1.0, 0.0, 0.0, 1.0, 0.0, 0.0, 1.0, 0.0, 0.0, 1.0, 0.0, 0.0, 1.0, 0.0, 0.0, 1.0, 0.0, 0.0, 1.0, 0.3827, -0.9239, 0.0, 0.3827, -0.9239, 0.0, 0.3827, -0.9239, 0.0, 0.3827, -0.9239, 0.0, 0.9239, -0.3827, 0.0, 0.9239, -0.3827, 0.0, 0.9239, -0.3827, 0.0, 0.9239, -0.3827, 0.0, 0.9239, 0.3826, 0.0, 0.9239, 0.3826, 0.0, 0.9239, 0.3826, 0.0, 0.9239, 0.3826, 0.0, 0.3826, 0.9239, 0.0, 0.3826, 0.9239, 0.0, 0.3826, 0.9239, 0.0, 0.3826, 0.9239, 0.0, -0.3827, 0.9239, 0.0, -0.3827, 0.9239, 0.0, -0.3827, 0.9239, 0.0, -0.3827, 0.9239, 0.0, -0.9239, 0.3827, 0.0, -0.9239, 0.3827, 0.0, -0.9239, 0.3827, 0.0, -0.9239, 0.3827, 0.0, -0.9239, -0.3827, 0.0, -0.9239, -0.3827, 0.0, -0.9239, -0.3827, 0.0, -0.9239, -0.3827, 0.0, -0.3827, -0.9239, 0.0, -0.3827, -0.9239, 0.0, -0.3827, -0.9239, 0.0, -0.3827, -0.9239, 0.0, 0.0, 0.0, -1.0, 0.0, 0.0, -1.0, 0.0, 0.0, -1.0, 0.0, 0.0, -1.0, 0.0, 0.0, -1.0, 0.0, 0.0, -1.0, 0.0, 0.0, -1.0, 0.0, 0.0, -1.0, 0.0, 0.0, -1.0, 0.0, 0.0, -1.0, 0.0, 0.0, -1.0, 0.0, 0.0, -1.0, 0.0, 0.0, -1.0, 0.0, 0.0, -1.0, 0.0, 0.0, -1.0, 0.0, 0.0, -1.0, 0.0, 0.0, -1.0, 0.0, 0.0, -1.0, 0.0, 0.0, -1.0, 0.0, 0.0, -1.0, 0.0, 0.0, -1.0, 0.0, 0.0, -1.0, 0.0, 0.0, -1.0, 0.0, 0.0, -1.0, 1.726e-06, 0.0, 1.0, 1.726e-06, 0.0, 1.0, 4.316e-07, 0.0, 1.0, 1.726e-06, 0.0, 1.0, 0.0, 0.0, 1.0, 4.316e-07, 0.0, 1.0, 0.0, 0.0, 1.0, 0.0, 0.0, 1.0, 4.316e-07, 0.0, 1.0, 0.0, 0.0, 1.0, 0.0, 0.0, 1.0, 4.316e-07, 0.0, 1.0, 0.0, 0.0, 1.0, 0.0, 0.0, 1.0, 4.316e-07, 0.0, 1.0, 0.0, 0.0, 1.0, 0.0, 0.0, 1.0, 4.316e-07, 0.0, 1.0, 0.0, 0.0, 1.0, 0.0, 0.0, 1.0, 4.316e-07, 0.0, 1.0, 0.0, 0.0, 1.0, 1.726e-06, 0.0, 1.0, 4.316e-07, 0.0, 1.0, 0.3827, -0.9239, 0.0, 0.3827, -0.9239, 0.0, 0.3827, -0.9239, 0.0, 0.3827, -0.9239, 0.0, 0.9239, -0.3827, 0.0, 0.9239, -0.3827, 0.0, 0.9239, -0.3827, 0.0, 0.9239, -0.3827, 0.0, 0.9239, 0.3827, 0.0, 0.9239, 0.3827, 0.0, 0.9239, 0.3827, 0.0, 0.9239, 0.3827, 0.0, 0.3827, 0.9239, 0.0, 0.3827, 0.9239, 0.0, 0.3827, 0.9239, 0.0, 0.3827, 0.9239, 0.0, -0.3827, 0.9239, 0.0, -0.3827, 0.9239, 0.0, -0.3827, 0.9239, 0.0, -0.3827, 0.9239, 0.0, -0.9239, 0.3827, 0.0, -0.9239, 0.3827, 0.0, -0.9239, 0.3827, 0.0, -0.9239, 0.3827, 0.0, -0.9239, -0.3827, 0.0, -0.9239, -0.3827, 0.0, -0.9239, -0.3827, 0.0, -0.9239, -0.3827, 0.0, -0.3827, -0.9239, 0.0, -0.3827, -0.9239, 0.0, -0.3827, -0.9239, 0.0, -0.3827, -0.9239, 0.0, 0.0, 0.0, -1.0, 0.0, 0.0, -1.0, -4.316e-07, 0.0, -1.0, 0.0, 0.0, -1.0, 0.0, 0.0, -1.0, -4.316e-07, 0.0, -1.0, 0.0, 0.0, -1.0, 0.0, 0.0, -1.0, -4.316e-07, 0.0, -1.0, 0.0, 0.0, -1.0, -1.726e-06, 0.0, -1.0, -4.316e-07, 0.0, -1.0, -1.726e-06, 0.0, -1.0, -1.726e-06, 0.0, -1.0, -4.316e-07, 0.0, -1.0, -1.726e-06, 0.0, -1.0, 0.0, 0.0, -1.0, -4.316e-07, 0.0, -1.0, 0.0, 0.0, -1.0, 0.0, 0.0, -1.0, -4.316e-07, 0.0, -1.0, 0.0, 0.0, -1.0, 0.0, 0.0, -1.0, -4.316e-07, 0.0, -1.0, -1.726e-06, 0.0, 1.0, -1.726e-06, 0.0, 1.0, -4.316e-07, 0.0, 1.0, -1.726e-06, 0.0, 1.0, 0.0, 0.0, 1.0, -4.316e-07, 0.0, 1.0, 0.0, 0.0, 1.0, 1.726e-06, 0.0, 1.0, -4.316e-07, 0.0, 1.0, 1.726e-06, 0.0, 1.0, -8.608e-11, 0.0, 1.0, -4.316e-07, 0.0, 1.0, -8.608e-11, 0.0, 1.0, -1.726e-06, 0.0, 1.0, -4.316e-07, 0.0, 1.0, -1.726e-06, 0.0, 1.0, 0.0, 0.0, 1.0, -4.316e-07, 0.0, 1.0, 0.0, 0.0, 1.0, 0.0, 0.0, 1.0, -4.316e-07, 0.0, 1.0, 0.0, 0.0, 1.0, -1.726e-06, 0.0, 1.0, -4.316e-07, 0.0, 1.0, 0.3827, -0.9239, 0.0, 0.3827, -0.9239, 0.0, 0.3827, -0.9239, 0.0, 0.3827, -0.9239, 0.0, 0.9239, -0.3827, 0.0, 0.9239, -0.3827, 0.0, 0.9239, -0.3827, 0.0, 0.9239, -0.3827, 0.0, 0.9239, 0.3827, 0.0, 0.9239, 0.3827, 0.0, 0.9239, 0.3827, 0.0, 0.9239, 0.3827, 0.0, 0.3827, 0.9239, 0.0, 0.3827, 0.9239, 0.0, 0.3827, 0.9239, 0.0, 0.3827, 0.9239, 0.0, -0.3827, 0.9239, 0.0, -0.3827, 0.9239, 0.0, -0.3827, 0.9239, 0.0, -0.3827, 0.9239, 0.0, -0.9239, 0.3827, 0.0, -0.9239, 0.3827, 0.0, -0.9239, 0.3827, 0.0, -0.9239, 0.3827, 0.0, -0.9239, -0.3827, 0.0, -0.9239, -0.3827, 0.0, -0.9239, -0.3827, 0.0, -0.9239, -0.3827, 0.0, -0.3827, -0.9239, 0.0, -0.3827, -0.9239, 0.0, -0.3827, -0.9239, 0.0, -0.3827, -0.9239, 0.0, -1.726e-06, 0.0, -1.0, 0.0, 0.0, -1.0, -4.316e-07, 0.0, -1.0, 0.0, 0.0, -1.0, 0.0, 0.0, -1.0, -4.316e-07, 0.0, -1.0, 0.0, 0.0, -1.0, -1.726e-06, 0.0, -1.0, -4.316e-07, 0.0, -1.0, -1.726e-06, 0.0, -1.0, -8.608e-11, 0.0, -1.0, -4.316e-07, 0.0, -1.0, -8.608e-11, 0.0, -1.0, 1.726e-06, 0.0, -1.0, -4.316e-07, 0.0, -1.0, 1.726e-06, 0.0, -1.0, 0.0, 0.0, -1.0, -4.316e-07, 0.0, -1.0, 0.0, 0.0, -1.0, -1.726e-06, 0.0, -1.0, -4.316e-07, 0.0, -1.0, -1.726e-06, 0.0, -1.0, -1.726e-06, 0.0, -1.0, -4.316e-07, 0.0, -1.0, 0.0, 0.0, 1.0, 0.0, 0.0, 1.0, 0.0, 0.0, 1.0, 0.0, 0.0, 1.0, 0.0, 0.0, -1.0, 0.0, 0.0, -1.0, 0.0, 0.0, -1.0, 0.0, 0.0, -1.0, 0.0, 1.0, 0.0, 0.0, 1.0, 0.0, 0.0, 1.0, 0.0, 0.0, 1.0, 0.0, 0.0, -1.0, 0.0, 0.0, -1.0, 0.0, 0.0, -1.0, 0.0, 0.0, -1.0, 0.0, -1.0, 0.0, 0.0, -1.0, 0.0, 0.0, -1.0, 0.0, 0.0, -1.0, 0.0, 0.0, 1.0, 0.0, 0.0, 1.0, 0.0, 0.0, 1.0, 0.0, 0.0, 1.0, 0.0, 0.0, 0.0, 0.0, 1.0, 0.0, 0.0, 1.0, 0.0, 0.0, 1.0, 0.0, 0.0, 1.0, 0.0, 0.0, -1.0, 0.0, 0.0, -1.0, 0.0, 0.0, -1.0, 0.0, 0.0, -1.0, 0.0, 1.0, 0.0, 0.0, 1.0, 0.0, 0.0, 1.0, 0.0, 0.0, 1.0, 0.0, 0.0, -1.0, 0.0, 0.0, -1.0, 0.0, 0.0, -1.0, 0.0, 0.0, -1.0, 0.0, -1.0, 0.0, 0.0, -1.0, 0.0, 0.0, -1.0, 0.0, 0.0, -1.0, 0.0, 0.0, 1.0, 0.0, 0.0, 1.0, 0.0, 0.0, 1.0, 0.0, 0.0, 1.0, 0.0, 0.0, 0.0, 0.0, 1.0, 0.0, 0.0, 1.0, 0.0, 0.0, 1.0, 0.0, 0.0, 1.0, 0.0, 0.0, -1.0, 0.0, 0.0, -1.0, 0.0, 0.0, -1.0, 0.0, 0.0, -1.0, 0.0, 1.0, 0.0, 0.0, 1.0, 0.0, 0.0, 1.0, 0.0, 0.0, 1.0, 0.0, 0.0, -1.0, 0.0, 0.0, -1.0, 0.0, 0.0, -1.0, 0.0, 0.0, -1.0, 0.0, -1.0, 0.0, 0.0, -1.0, 0.0, 0.0, -1.0, 0.0, 0.0, -1.0, 0.0, 0.0, 1.0, 0.0, 0.0, 1.0, 0.0, 0.0, 1.0, 0.0, 0.0, 1.0, 0.0, 0.0, 6.402e-05, 0.0, 1.0, 6.402e-05, 0.0, 1.0, 6.402e-05, 0.0, 1.0, 6.402e-05, 0.0, 1.0, -6.402e-05, 0.0, -1.0, -6.402e-05, 0.0, -1.0, -6.402e-05, 0.0, -1.0, -6.402e-05, 0.0, -1.0, 0.0, 1.0, 0.0, 0.0, 1.0, 0.0, 0.0, 1.0, 0.0, 0.0, 1.0, 0.0, 0.0, -1.0, 0.0, 0.0, -1.0, 0.0, 0.0, -1.0, 0.0, 0.0, -1.0, 0.0, -1.0, 0.0, 0.0, -1.0, 0.0, 0.0, -1.0, 0.0, 0.0, -1.0, 0.0, 0.0, 1.0, 0.0, 0.0, 1.0, 0.0, 0.0, 1.0, 0.0, 0.0, 1.0, 0.0, 0.0, 0.0, 0.0, 1.0, 0.0, 0.0, 1.0, 0.0, 0.0, 1.0, 0.0, 0.0, 1.0, 0.0, 0.0, -1.0, 0.0, 0.0, -1.0, 0.0, 0.0, -1.0, 0.0, 0.0, -1.0, 0.0, 1.0, 0.0, 0.0, 1.0, 0.0, 0.0, 1.0, 0.0, 0.0, 1.0, 0.0, 0.0, -1.0, 0.0, 0.0, -1.0, 0.0, 0.0, -1.0, 0.0, 0.0, -1.0, 0.0, -1.0, 0.0, 0.0, -1.0, 0.0, 0.0, -1.0, 0.0, 0.0, -1.0, 0.0, 0.0, 1.0, 0.0, 0.0, 1.0, 0.0, 0.0, 1.0, 0.0, 0.0, 1.0, 0.0, 0.0, 1.0, -4.282e-08, 0.0, 1.0, -4.282e-08, 0.0, 1.0, -2.141e-08, 0.0, 1.0, -2.141e-08, 0.0, 1.0, -2.141e-08, 0.0, 1.0, -2.141e-08, 0.0, 1.0, -1.07e-08, 0.0, 1.0, -1.07e-08, 0.0, 1.0, -1.07e-08, 0.0, 1.0, -1.07e-08, 0.0, 1.0, -1.07e-08, 0.0, 1.0, -1.07e-08, 0.0, 1.0, -1.07e-08, 0.0, 1.0, -1.07e-08, 0.0, 1.0, 0.0, 0.0, 1.0, 0.0, 0.0, -1.0, -1.07e-08, 0.0, -1.0, -1.07e-08, 0.0, -1.0, 0.0, 0.0, -1.0, 0.0, 0.0, -1.0, 1.07e-08, 0.0, -1.0, 1.07e-08, 0.0, -1.0, -1.07e-08, 0.0, -1.0, -1.07e-08, 0.0, -1.0, 2.141e-08, 0.0, -1.0, 2.141e-08, 0.0, -1.0, 1.07e-08, 0.0, -1.0, 1.07e-08, 0.0, -1.0, 0.0, 0.0, -1.0, 0.0, 0.0, -1.0, 2.141e-08, 0.0, -1.0, 2.141e-08, 0.0, 0.0, -0.9239, 0.3827, 0.0, -0.9239, 0.3827, 0.0, -0.9239, 0.3827, 0.0, -0.9239, 0.3827, 0.0, 0.9239, -0.3827, 0.0, 0.9239, -0.3827, 0.0, 0.9239, -0.3827, 0.0, 0.9239, -0.3827, 0.0, -0.3827, 0.9239, 0.0, -0.3827, 0.9239, 0.0, -0.3827, 0.9239, 0.0, -0.3827, 0.9239, 0.0, 0.3827, -0.9239, 0.0, 0.3827, -0.9239, 0.0, 0.3827, -0.9239, 0.0, 0.3827, -0.9239, 0.0, 0.3827, 0.9239, 0.0, 0.3827, 0.9239, 0.0, 0.3827, 0.9239, 0.0, 0.3827, 0.9239, 0.0, -0.3827, -0.9239, 0.0, -0.3827, -0.9239, 0.0, -0.3827, -0.9239, 0.0, -0.3827, -0.9239, 0.0, 0.9239, 0.3827, 0.0, 0.9239, 0.3827, 0.0, 0.9239, 0.3827, 0.0, 0.9239, 0.3827, 0.0, -0.9239, -0.3827, 0.0, -0.9239, -0.3827, 0.0, -0.9239, -0.3827, 0.0, -0.9239, -0.3827, 0.0, 0.0, -1.0, 0.0, 0.0, -1.0, 0.0, 0.0, -1.0, 0.0, 0.0, -1.0, 0.0, 0.0, -1.0, 0.0, 0.0, -1.0, 0.0, 0.0, -1.0, 0.0, 0.0, -1.0, 3.648e-10, 2.035e-05, 1.0, -1.439e-05, 1.439e-05, 1.0, -4.994e-10, 6.82e-10, 1.0, -1.439e-05, 1.439e-05, 1.0, -1.918e-05, 1.401e-10, 1.0, -4.994e-10, 6.82e-10, 1.0, -1.918e-05, 1.401e-10, 1.0, -1.439e-05, -1.439e-05, 1.0, -4.994e-10, 6.82e-10, 1.0, -1.439e-05, -1.439e-05, 1.0, 3.617e-10, -2.034e-05, 1.0, -4.994e-10, 6.82e-10, 1.0, 3.617e-10, -2.034e-05, 1.0, 1.439e-05, -1.439e-05, 1.0, -4.994e-10, 6.82e-10, 1.0, 1.439e-05, -1.439e-05, 1.0, 1.918e-05, 1.34e-10, 1.0, -4.994e-10, 6.82e-10, 1.0, 1.918e-05, 1.34e-10, 1.0, 1.439e-05, 1.439e-05, 1.0, -4.994e-10, 6.82e-10, 1.0, 1.439e-05, 1.439e-05, 1.0, 3.648e-10, 2.035e-05, 1.0, -4.994e-10, 6.82e-10, 1.0, 0.3729, -0.9002, -0.225, 0.3729, -0.9002, -0.225, 0.3729, -0.9002, -0.225, 0.3729, -0.9002, -0.225, 0.9002, -0.3729, -0.225, 0.9002, -0.3729, -0.225, 0.9002, -0.3729, -0.225, 0.9002, -0.3729, -0.225, 0.9002, 0.3729, -0.225, 0.9002, 0.3729, -0.225, 0.9002, 0.3729, -0.225, 0.9002, 0.3729, -0.225, 0.3729, 0.9002, -0.225, 0.3729, 0.9002, -0.225, 0.3729, 0.9002, -0.225, 0.3729, 0.9002, -0.225, -0.3729, 0.9002, -0.225, -0.3729, 0.9002, -0.225, -0.3729, 0.9002, -0.225, -0.3729, 0.9002, -0.225, -0.9002, 0.3729, -0.225, -0.9002, 0.3729, -0.225, -0.9002, 0.3729, -0.225, -0.9002, 0.3729, -0.225, -0.9002, -0.3729, -0.225, -0.9002, -0.3729, -0.225, -0.9002, -0.3729, -0.225, -0.9002, -0.3729, -0.225, -0.3729, -0.9002, -0.225, -0.3729, -0.9002, -0.225, -0.3729, -0.9002, -0.225, -0.3729, -0.9002, -0.225, 0.0, 0.0, 1.0, 0.0, 0.0, 1.0, 0.0, 0.0, 1.0, 0.0, 0.0, 1.0, 0.0, 0.0, -1.0, 0.0, 0.0, -1.0, 0.0, 0.0, -1.0, 0.0, 0.0, -1.0, 0.0, 1.0, 0.0, 0.0, 1.0, 0.0, 0.0, 1.0, 0.0, 0.0, 1.0, 0.0, 0.0, -0.9988, -0.04994, 0.0, -0.9988, -0.04994, 0.0, -0.9988, -0.04994, 0.0, -0.9988, -0.04994, -1.0, 0.0, 0.0, -1.0, 0.0, 0.0, -1.0, 0.0, 0.0, -1.0, 0.0, 0.0, 1.0, 0.0, 0.0, 1.0, 0.0, 0.0, 1.0, 0.0, 0.0, 1.0, 0.0, 0.0, -1.0, 0.0, 0.0, -1.0, 0.0, 0.0, -1.0, 0.0, 0.0, -1.0, 0.0, 0.0, -1.0, 0.0, 0.0, -1.0, 0.0, 0.0, -1.0, 0.0, 0.0, -1.0, 0.0, 0.0, -1.0, 0.0, 0.0, -1.0, 0.0, 0.0, -1.0, 0.0, 0.0, -1.0, 0.0, 0.0, -1.0, 0.0, 0.0, -1.0, 0.0, 0.0, -1.0, 0.0, 0.0, -1.0, 0.0, 0.0, -1.0, 0.0, 0.0, -1.0, 0.0, 0.0, -1.0, 0.0, 0.0, -1.0, 0.0, 0.0, -1.0, 0.0, 0.0, -1.0, 0.0, 0.0, -1.0, 0.0, 0.0, -1.0, 0.0, 0.0, 0.0, -0.9239, -0.3827, 0.0, -0.9239, -0.3827, 0.0, -0.9239, -0.3827, 0.0, -0.9239, -0.3827, 0.0, -0.3827, -0.9239, 0.0, -0.3827, -0.9239, 0.0, -0.3827, -0.9239, 0.0, -0.3827, -0.9239, 0.0, 0.3827, -0.9239, 0.0, 0.3827, -0.9239, 0.0, 0.3827, -0.9239, 0.0, 0.3827, -0.9239, 0.0, 0.9239, -0.3827, 0.0, 0.9239, -0.3827, 0.0, 0.9239, -0.3827, 0.0, 0.9239, -0.3827, 0.0, 0.9239, 0.3827, 0.0, 0.9239, 0.3827, 0.0, 0.9239, 0.3827, 0.0, 0.9239, 0.3827, 0.0, 0.3827, 0.9239, 0.0, 0.3827, 0.9239, 0.0, 0.3827, 0.9239, 0.0, 0.3827, 0.9239, 0.0, -0.3827, 0.9239, 0.0, -0.3827, 0.9239, 0.0, -0.3827, 0.9239, 0.0, -0.3827, 0.9239, 0.0, -0.9239, 0.3827, 0.0, -0.9239, 0.3827, 0.0, -0.9239, 0.3827, 0.0, -0.9239, 0.3827, 1.0, 0.0, 0.0, 1.0, 0.0, 0.0, 1.0, 0.0, 0.0, 1.0, 0.0, 0.0, 1.0, 0.0, 0.0, 1.0, 0.0, 0.0, 1.0, 0.0, 0.0, 1.0, 0.0, 0.0, 1.0, 0.0, 0.0, 1.0, 0.0, 0.0, 1.0, 0.0, 0.0, 1.0, 0.0, 0.0, 1.0, 0.0, 0.0, 1.0, 0.0, 0.0, 1.0, 0.0, 0.0, 1.0, 0.0, 0.0, 1.0, 0.0, 0.0, 1.0, 0.0, 0.0, 1.0, 0.0, 0.0, 1.0, 0.0, 0.0, 1.0, 0.0, 0.0, 1.0, 0.0, 0.0, 1.0, 0.0, 0.0, 1.0, 0.0, 0.0, 0.0, -0.2588, 0.9659, 0.0, -0.2588, 0.9659, 0.0, -0.2588, 0.9659, 0.0, -0.2588, 0.9659, 0.0, 0.2588, -0.9659, 0.0, 0.2588, -0.9659, 0.0, 0.2588, -0.9659, 0.0, 0.2588, -0.9659, 0.0, 0.9659, 0.2588, 0.0, 0.9659, 0.2588, 0.0, 0.9659, 0.2588, 0.0, 0.9659, 0.2588, 0.0, -0.9996, 0.02965, 0.0, -0.9996, 0.02965, 0.0, -0.9996, 0.02965, 0.0, -0.9996, 0.02965, -1.0, 0.0, 0.0, -1.0, 0.0, 0.0, -1.0, 0.0, 0.0, -1.0, 0.0, 0.0, 1.0, 0.0, 0.0, 1.0, 0.0, 0.0, 1.0, 0.0, 0.0, 1.0, 0.0, 0.0, 0.0, 0.0, 1.0, 0.0, 0.0, 1.0, 0.0, 0.0, 1.0, 0.0, 0.0, 1.0, 0.0, 0.0, -1.0, 0.0, 0.0, -1.0, 0.0, 0.0, -1.0, 0.0, 0.0, -1.0, 0.0, 1.0, 0.0, 0.0, 1.0, 0.0, 0.0, 1.0, 0.0, 0.0, 1.0, 0.0, 0.0, -1.0, 0.0, 0.0, -1.0, 0.0, 0.0, -1.0, 0.0, 0.0, -1.0, 0.0, -1.0, 0.0, 0.0, -1.0, 0.0, 0.0, -1.0, 0.0, 0.0, -1.0, 0.0, 0.0, 1.0, 0.0, 0.0, 1.0, 0.0, 0.0, 1.0, 0.0, 0.0, 1.0, 0.0, 0.0, -2.312e-08, 0.0, 1.0, -2.312e-08, 0.0, 1.0, 1.764e-05, -7.315e-06, 1.0, 1.764e-05, -7.315e-06, 1.0, -7.706e-09, 0.0, 1.0, -7.706e-09, 0.0, 1.0, -2.312e-08, 0.0, 1.0, -2.312e-08, 0.0, 1.0, -7.707e-09, 0.0, 1.0, -7.707e-09, 0.0, 1.0, -7.706e-09, 0.0, 1.0, -7.706e-09, 0.0, 1.0, 1.764e-05, 7.316e-06, 1.0, 1.764e-05, 7.316e-06, 1.0, -7.707e-09, 0.0, 1.0, -7.707e-09, 0.0, 1.0, 1.764e-05, 7.316e-06, 1.0, 1.764e-05, 7.316e-06, 1.0, 1.764e-05, 7.316e-06, 1.0, 1.764e-05, 7.316e-06, 1.0, -7.707e-09, 0.0, 1.0, -7.707e-09, 0.0, 1.0, 1.764e-05, 7.316e-06, 1.0, 1.764e-05, 7.316e-06, 1.0, 1.766e-05, -7.316e-06, 1.0, 1.765e-05, -7.315e-06, 1.0, -7.707e-09, 0.0, 1.0, -7.707e-09, 0.0, 1.0, 1.764e-05, -7.315e-06, 1.0, 1.764e-05, -7.315e-06, 1.0, 1.765e-05, -7.315e-06, 1.0, 1.766e-05, -7.316e-06, 1.0, -1.764e-05, -7.316e-06, -1.0, -1.764e-05, -7.316e-06, -1.0, -1.766e-05, -7.316e-06, -1.0, -1.766e-05, -7.316e-06, -1.0, -1.766e-05, -7.316e-06, -1.0, -1.766e-05, -7.316e-06, -1.0, 7.707e-09, 0.0, -1.0, 7.707e-09, 0.0, -1.0, 7.707e-09, 0.0, -1.0, 7.707e-09, 0.0, -1.0, -1.764e-05, 7.317e-06, -1.0, -1.764e-05, 7.316e-06, -1.0, -1.764e-05, 7.316e-06, -1.0, -1.764e-05, 7.317e-06, -1.0, -1.764e-05, 7.317e-06, -1.0, -1.764e-05, 7.317e-06, -1.0, -1.764e-05, 7.317e-06, -1.0, -1.764e-05, 7.317e-06, -1.0, 7.707e-09, 0.0, -1.0, 7.707e-09, 0.0, -1.0, 7.707e-09, 0.0, -1.0, 7.707e-09, 0.0, -1.0, 7.707e-09, 0.0, -1.0, 7.707e-09, 0.0, -1.0, 7.707e-09, 0.0, -1.0, 7.707e-09, 0.0, -1.0, 2.312e-08, 0.0, -1.0, 2.312e-08, 0.0, -1.0, 2.312e-08, 0.0, -1.0, 2.312e-08, 0.0, -1.0, -1.764e-05, -7.316e-06, -1.0, -1.764e-05, -7.316e-06, -1.0, 0.3827, -0.9239, 0.0, 0.3827, -0.9239, 0.0, 0.3827, -0.9239, 0.0, 0.3827, -0.9239, 0.0, -0.3827, 0.9239, 0.0, -0.3827, 0.9239, 0.0, -0.3827, 0.9239, 0.0, -0.3827, 0.9239, 0.0, 0.9239, -0.3827, 0.0, 0.9239, -0.3827, 0.0, 0.9239, -0.3827, 0.0, 0.9239, -0.3827, 0.0, -0.9239, 0.3827, 0.0, -0.9239, 0.3827, 0.0, -0.9239, 0.3827, 0.0, -0.9239, 0.3827, 0.0, 0.9239, 0.3827, 0.0, 0.9239, 0.3827, 0.0, 0.9239, 0.3827, 0.0, 0.9239, 0.3827, 0.0, -0.9239, -0.3827, 0.0, -0.9239, -0.3827, 0.0, -0.9239, -0.3827, 0.0, -0.9239, -0.3827, 0.0, 0.3827, 0.9239, 0.0, 0.3827, 0.9239, 0.0, 0.3827, 0.9239, 0.0, 0.3827, 0.9239, 0.0, -0.3827, -0.9239, 0.0, -0.3827, -0.9239, 0.0, -0.3827, -0.9239, 0.0, -0.3827, -0.9239, 0.0, -0.3827, 0.9239, 0.0, -0.3827, 0.9239, 0.0, -0.3827, 0.9239, 0.0, -0.3827, 0.9239, 0.0, 0.3827, -0.9239, 0.0, 0.3827, -0.9239, 0.0, 0.3827, -0.9239, 0.0, 0.3827, -0.9239, 0.0, -0.9239, 0.3827, 0.0, -0.9239, 0.3827, 0.0, -0.9239, 0.3827, 0.0, -0.9239, 0.3827, 0.0, 0.9239, -0.3827, 0.0, 0.9239, -0.3827, 0.0, 0.9239, -0.3827, 0.0, 0.9239, -0.3827, 0.0, -0.9239, -0.3827, 0.0, -0.9239, -0.3827, 0.0, -0.9239, -0.3827, 0.0, -0.9239, -0.3827, 0.0, 0.9239, 0.3827, 0.0, 0.9239, 0.3827, 0.0, 0.9239, 0.3827, 0.0, 0.9239, 0.3827, 0.0, -0.3827, -0.9239, 0.0, -0.3827, -0.9239, 0.0, -0.3827, -0.9239, 0.0, -0.3827, -0.9239, 0.0, 0.3827, 0.9239, 0.0, 0.3827, 0.9239, 0.0, 0.3827, 0.9239, 0.0, 0.3827, 0.9239, 0.0])] * 3)])

# ---- objects
ob_mag = bpy.data.objects.new('mag', me_mag)
ob_gun = bpy.data.objects.new('gun', me_gun)

# ---- transforms, parenting, visibility, modifiers, constraints
ob_mag.location = (0.0, 0.0, 0.0)
ob_mag.rotation_euler = (1.571, 0.0, 2.384e-07)
ob_mag.scale = (1.125, 1.125, 1.125)
ob_mag.lineart.crease_threshold = 0.0
ob_gun.location = (0.0, 0.0, 0.0)
ob_gun.rotation_euler = (1.571, 0.0, 2.384e-07)
ob_gun.scale = (1.125, 1.125, 1.125)
ob_gun.lineart.crease_threshold = 0.0

# ---- collection membership
col_collection_1.objects.link(ob_mag)
col_collection_1.objects.link(ob_gun)

# ---- scene / render settings (as saved in the file)
scene.frame_start = 1; scene.frame_end = 250; scene.frame_set(1)
scene.render.engine = 'BLENDER_EEVEE_NEXT'
scene.render.resolution_percentage = 50
scene.render.dither_intensity = 0.0
scene.cycles.use_denoising = False
scene.cycles.samples = 128
scene.cycles.sampling_pattern = 'TABULATED_SOBOL'
scene.cycles.use_adaptive_sampling = False
scene.cycles.use_light_tree = False
scene.cycles.blur_glossy = 0.0
scene.cycles.sample_clamp_indirect = 0.0
scene.view_settings.view_transform = 'Standard'
bpy.context.view_layer.update()

# ---- added for rendering (the .blend has no active camera and no usable light): camera, sun
cam_auto = bpy.data.cameras.new('AutoCamera')
cam_auto.lens = 50.0
cam_auto.sensor_width = 36.0
cam_auto.clip_end = 1000.0
ob_auto_camera = bpy.data.objects.new('AutoCamera', cam_auto)
scene.collection.objects.link(ob_auto_camera)
ob_auto_camera.location = (1.04158, -1.28945, 0.947767)
ob_auto_camera.rotation_euler = (1.09748, -7.21219e-08, 0.694738)
scene.camera = ob_auto_camera
light_auto_sun = bpy.data.lights.new('AutoSun', 'SUN')
light_auto_sun.energy = 3.0
light_auto_sun.angle = 0.0523599
ob_auto_sun = bpy.data.objects.new('AutoSun', light_auto_sun)
scene.collection.objects.link(ob_auto_sun)
ob_auto_sun.rotation_euler = (0.872665, 0.174533, 0.523599)
bpy.context.view_layer.update()
